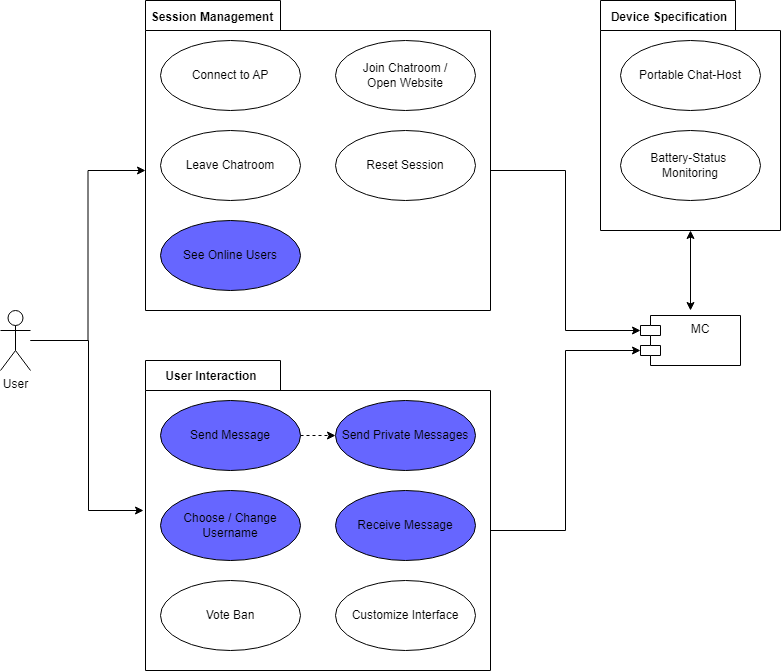

The diagram above was exported from draw.io. Its source (the exported page's mxGraphModel, read from the mxfile embedded in the PNG):
<mxGraphModel dx="1278" dy="489" grid="1" gridSize="10" guides="1" tooltips="1" connect="1" arrows="1" fold="1" page="1" pageScale="1" pageWidth="850" pageHeight="1100" background="none" math="0" shadow="0">
  <root>
    <mxCell id="0" />
    <mxCell id="1" parent="0" />
    <mxCell id="sQ1axszD74xLEQbUiFPQ-32" style="edgeStyle=orthogonalEdgeStyle;rounded=0;orthogonalLoop=1;jettySize=auto;html=1;entryX=0;entryY=0;entryDx=0;entryDy=170;entryPerimeter=0;" parent="1" source="sQ1axszD74xLEQbUiFPQ-2" target="sQ1axszD74xLEQbUiFPQ-8" edge="1">
      <mxGeometry relative="1" as="geometry" />
    </mxCell>
    <mxCell id="sQ1axszD74xLEQbUiFPQ-34" style="edgeStyle=orthogonalEdgeStyle;rounded=0;orthogonalLoop=1;jettySize=auto;html=1;" parent="1" source="sQ1axszD74xLEQbUiFPQ-2" edge="1">
      <mxGeometry relative="1" as="geometry">
        <mxPoint x="163" y="590" as="targetPoint" />
        <Array as="points">
          <mxPoint x="108" y="420" />
          <mxPoint x="108" y="590" />
          <mxPoint x="163" y="590" />
        </Array>
      </mxGeometry>
    </mxCell>
    <mxCell id="sQ1axszD74xLEQbUiFPQ-2" value="User" style="shape=umlActor;verticalLabelPosition=bottom;verticalAlign=top;html=1;" parent="1" vertex="1">
      <mxGeometry x="20" y="390" width="30" height="60" as="geometry" />
    </mxCell>
    <mxCell id="sQ1axszD74xLEQbUiFPQ-36" style="edgeStyle=orthogonalEdgeStyle;rounded=0;orthogonalLoop=1;jettySize=auto;html=1;exitX=0;exitY=0;exitDx=345;exitDy=170;exitPerimeter=0;entryX=0;entryY=0;entryDx=0;entryDy=15;entryPerimeter=0;" parent="1" source="sQ1axszD74xLEQbUiFPQ-8" target="sQ1axszD74xLEQbUiFPQ-35" edge="1">
      <mxGeometry relative="1" as="geometry" />
    </mxCell>
    <mxCell id="sQ1axszD74xLEQbUiFPQ-8" value="&lt;h1&gt;&lt;br&gt;&lt;/h1&gt;" style="shape=folder;fontStyle=1;spacingTop=10;tabWidth=135;tabHeight=30;tabPosition=left;html=1;align=center;" parent="1" vertex="1">
      <mxGeometry x="165" y="80" width="345" height="310" as="geometry" />
    </mxCell>
    <mxCell id="sQ1axszD74xLEQbUiFPQ-9" value="Session Management" style="text;align=center;fontStyle=1;verticalAlign=middle;spacingLeft=3;spacingRight=3;strokeColor=none;rotatable=0;points=[[0,0.5],[1,0.5]];portConstraint=eastwest;" parent="1" vertex="1">
      <mxGeometry x="192" y="83" width="80" height="26" as="geometry" />
    </mxCell>
    <mxCell id="sQ1axszD74xLEQbUiFPQ-10" value="Connect to AP" style="ellipse;whiteSpace=wrap;html=1;" parent="1" vertex="1">
      <mxGeometry x="180" y="120" width="140" height="70" as="geometry" />
    </mxCell>
    <mxCell id="sQ1axszD74xLEQbUiFPQ-11" value="Join Chatroom /&lt;br&gt;Open Website" style="ellipse;whiteSpace=wrap;html=1;" parent="1" vertex="1">
      <mxGeometry x="355" y="120" width="140" height="70" as="geometry" />
    </mxCell>
    <mxCell id="sQ1axszD74xLEQbUiFPQ-12" value="Leave Chatroom" style="ellipse;whiteSpace=wrap;html=1;" parent="1" vertex="1">
      <mxGeometry x="180" y="210" width="140" height="70" as="geometry" />
    </mxCell>
    <mxCell id="sQ1axszD74xLEQbUiFPQ-13" value="Reset Session" style="ellipse;whiteSpace=wrap;html=1;" parent="1" vertex="1">
      <mxGeometry x="355" y="210" width="140" height="70" as="geometry" />
    </mxCell>
    <mxCell id="sQ1axszD74xLEQbUiFPQ-37" style="edgeStyle=orthogonalEdgeStyle;rounded=0;orthogonalLoop=1;jettySize=auto;html=1;exitX=0;exitY=0;exitDx=345;exitDy=170;exitPerimeter=0;entryX=0;entryY=0;entryDx=0;entryDy=35;entryPerimeter=0;" parent="1" source="sQ1axszD74xLEQbUiFPQ-16" target="sQ1axszD74xLEQbUiFPQ-35" edge="1">
      <mxGeometry relative="1" as="geometry" />
    </mxCell>
    <mxCell id="sQ1axszD74xLEQbUiFPQ-16" value="&lt;h1&gt;&lt;br&gt;&lt;/h1&gt;" style="shape=folder;fontStyle=1;spacingTop=10;tabWidth=135;tabHeight=30;tabPosition=left;html=1;align=center;" parent="1" vertex="1">
      <mxGeometry x="165" y="440" width="345" height="310" as="geometry" />
    </mxCell>
    <mxCell id="sQ1axszD74xLEQbUiFPQ-17" value="User Interaction" style="text;align=center;fontStyle=1;verticalAlign=middle;spacingLeft=3;spacingRight=3;strokeColor=none;rotatable=0;points=[[0,0.5],[1,0.5]];portConstraint=eastwest;" parent="1" vertex="1">
      <mxGeometry x="191" y="442" width="80" height="26" as="geometry" />
    </mxCell>
    <mxCell id="sQ1axszD74xLEQbUiFPQ-22" style="edgeStyle=orthogonalEdgeStyle;rounded=0;orthogonalLoop=1;jettySize=auto;html=1;exitX=1;exitY=0.5;exitDx=0;exitDy=0;entryX=0;entryY=0.5;entryDx=0;entryDy=0;dashed=1;" parent="1" source="sQ1axszD74xLEQbUiFPQ-18" target="sQ1axszD74xLEQbUiFPQ-21" edge="1">
      <mxGeometry relative="1" as="geometry" />
    </mxCell>
    <mxCell id="sQ1axszD74xLEQbUiFPQ-18" value="Send Message" style="ellipse;whiteSpace=wrap;html=1;fillColor=#6666FF;" parent="1" vertex="1">
      <mxGeometry x="180" y="480" width="140" height="70" as="geometry" />
    </mxCell>
    <mxCell id="sQ1axszD74xLEQbUiFPQ-19" value="Receive Message" style="ellipse;whiteSpace=wrap;html=1;fillColor=#6666FF;" parent="1" vertex="1">
      <mxGeometry x="355" y="570" width="140" height="70" as="geometry" />
    </mxCell>
    <mxCell id="sQ1axszD74xLEQbUiFPQ-20" value="Choose / Change Username" style="ellipse;whiteSpace=wrap;html=1;fillColor=#6666FF;" parent="1" vertex="1">
      <mxGeometry x="180" y="570" width="140" height="70" as="geometry" />
    </mxCell>
    <mxCell id="sQ1axszD74xLEQbUiFPQ-21" value="Send Private Messages" style="ellipse;whiteSpace=wrap;html=1;fillColor=#6666FF;" parent="1" vertex="1">
      <mxGeometry x="355" y="480" width="140" height="70" as="geometry" />
    </mxCell>
    <mxCell id="sQ1axszD74xLEQbUiFPQ-23" value="See Online Users" style="ellipse;whiteSpace=wrap;html=1;fillColor=#6666FF;" parent="1" vertex="1">
      <mxGeometry x="180" y="300" width="140" height="70" as="geometry" />
    </mxCell>
    <mxCell id="sQ1axszD74xLEQbUiFPQ-38" style="edgeStyle=orthogonalEdgeStyle;rounded=0;orthogonalLoop=1;jettySize=auto;html=1;exitX=0.5;exitY=1;exitDx=0;exitDy=0;exitPerimeter=0;startArrow=classic;startFill=1;" parent="1" source="sQ1axszD74xLEQbUiFPQ-25" edge="1">
      <mxGeometry relative="1" as="geometry">
        <mxPoint x="710" y="390" as="targetPoint" />
      </mxGeometry>
    </mxCell>
    <mxCell id="sQ1axszD74xLEQbUiFPQ-25" value="&lt;h1&gt;&lt;br&gt;&lt;/h1&gt;" style="shape=folder;fontStyle=1;spacingTop=10;tabWidth=135;tabHeight=30;tabPosition=left;html=1;align=center;" parent="1" vertex="1">
      <mxGeometry x="620" y="80" width="180" height="230" as="geometry" />
    </mxCell>
    <mxCell id="sQ1axszD74xLEQbUiFPQ-26" value="Device Specification" style="text;align=center;fontStyle=1;verticalAlign=middle;spacingLeft=3;spacingRight=3;strokeColor=none;rotatable=0;points=[[0,0.5],[1,0.5]];portConstraint=eastwest;" parent="1" vertex="1">
      <mxGeometry x="649" y="83" width="80" height="26" as="geometry" />
    </mxCell>
    <mxCell id="sQ1axszD74xLEQbUiFPQ-27" value="Vote Ban" style="ellipse;whiteSpace=wrap;html=1;" parent="1" vertex="1">
      <mxGeometry x="180" y="660" width="140" height="70" as="geometry" />
    </mxCell>
    <mxCell id="sQ1axszD74xLEQbUiFPQ-28" value="Portable Chat-Host" style="ellipse;whiteSpace=wrap;html=1;" parent="1" vertex="1">
      <mxGeometry x="640" y="120" width="140" height="70" as="geometry" />
    </mxCell>
    <mxCell id="sQ1axszD74xLEQbUiFPQ-29" value="Battery-Status&amp;nbsp; Monitoring" style="ellipse;whiteSpace=wrap;html=1;" parent="1" vertex="1">
      <mxGeometry x="640" y="210" width="140" height="70" as="geometry" />
    </mxCell>
    <mxCell id="sQ1axszD74xLEQbUiFPQ-31" value="Customize Interface" style="ellipse;whiteSpace=wrap;html=1;" parent="1" vertex="1">
      <mxGeometry x="355" y="660" width="140" height="70" as="geometry" />
    </mxCell>
    <mxCell id="sQ1axszD74xLEQbUiFPQ-35" value="MC" style="shape=module;align=left;spacingLeft=20;align=center;verticalAlign=top;" parent="1" vertex="1">
      <mxGeometry x="660" y="395" width="100" height="50" as="geometry" />
    </mxCell>
  </root>
</mxGraphModel>